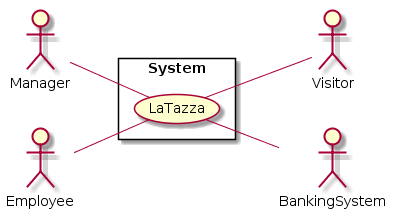

The diagram above was rendered by PlantUML. Its source (embedded in the PNG):
@startuml
left to right direction

actor Manager as m
actor Employee as e
actor Visitor as v
actor BankingSystem as c

rectangle System {
    (LaTazza) as t
    m -- t
    e -- t
    t -- v
    t -- c
    
}
@enduml